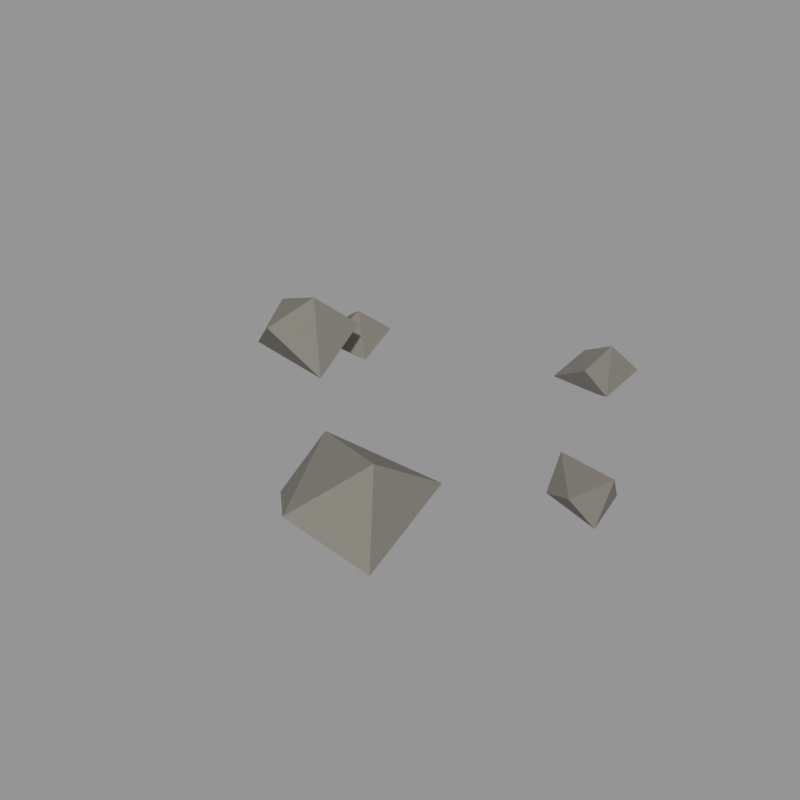 # Source: rock_02.blend  (saved by Blender 5.2.45; exported with 4.5.12 LTS)
import bpy
from mathutils import Matrix  # noqa: F401  (used for matrix-valued properties, if any)

bpy.ops.wm.read_factory_settings(use_empty=True)
scene = bpy.context.scene
scene.name = 'Scene'

# ---- materials (node trees are filled in below, after node groups)
mat_stone_grey = bpy.data.materials.new('stone_grey')
mat_stone_grey.use_backface_culling = True
mat_stone_grey.diffuse_color = (0.1946, 0.1812, 0.1559, 1.0)

# ---- material node trees
mat_stone_grey.use_nodes = True; mat_stone_grey.node_tree.nodes.clear()
_N = mat_stone_grey.node_tree.nodes; _L = mat_stone_grey.node_tree.links
n0 = _N.new('ShaderNodeBsdfPrincipled'); n0.name = 'Principled BSDF'; n0.location = (-200, 100)
n0.inputs[0].default_value = (0.1946, 0.1812, 0.1559, 1.0)
n0.inputs[2].default_value = 0.85
n0.inputs[10].default_value = 0.005
n1 = _N.new('ShaderNodeOutputMaterial'); n1.name = 'Material Output'; n1.location = (200, 100)
_L.new(n0.outputs[0], n1.inputs[0])
n1.is_active_output = True

# ---- meshes
me_02 = bpy.data.meshes.new('石头_02')
me_02.from_pydata([(-0.3864, 0.1091, 0.2679), (-0.5664, 0.1691, 0.1995), (-0.4548, 0.0005674, 0.197), (-0.3337, 0.2242, 0.1686), (-0.5939, 0.09208, 0.0867), (-0.316, 0.05191, 0.0737), (-0.4654, 0.1781, 0.002454), (0.2531, -0.3864, 0.2238), (0.02417, -0.2875, 0.1785), (0.1639, -0.5615, 0.1484), (0.2959, -0.2147, 0.1149), (0.000572, -0.41, 0.07009), (0.3244, -0.4845, 0.03582), (0.1307, -0.3151, 0.01492), (0.2977, 0.4841, 0.1951), (0.2036, 0.5128, 0.146), (0.2568, 0.4289, 0.1328), (0.337, 0.5615, 0.1122), (0.1411, 0.4697, 0.06711), (0.3082, 0.4618, 0.06207), (0.2449, 0.5298, 0.02274), (-0.4215, 0.3229, 0.152), (-0.5138, 0.3803, 0.09495), (-0.4348, 0.208, 0.09138), (-0.3744, 0.4066, 0.08309), (-0.5053, 0.3097, 0.02267), (-0.364, 0.285, 0.03089), (-0.4359, 0.3825, 0.0), (0.5939, -0.005055, 0.1415), (0.4233, 0.05661, 0.1206), (0.5212, -0.06302, 0.09077), (0.5735, 0.05266, 0.06626), (0.4352, -0.01469, 0.05085), (0.5738, -0.035, 0.02413), (0.4911, 0.03866, 0.01087)], [], [(1, 3, 6), (3, 5, 6), (5, 4, 6), (4, 1, 6), (4, 2, 1), (2, 0, 1), (0, 3, 1), (0, 5, 3), (0, 2, 5), (2, 4, 5), (12, 9, 11), (9, 8, 11), (8, 13, 11), (13, 12, 11), (13, 10, 12), (10, 7, 12), (7, 9, 12), (7, 8, 9), (10, 13, 8), (7, 10, 8), (15, 17, 20), (17, 19, 20), (19, 18, 20), (18, 15, 20), (18, 16, 15), (16, 14, 15), (14, 17, 15), (14, 19, 17), (14, 16, 19), (16, 18, 19), (23, 26, 21), (26, 24, 21), (24, 22, 21), (22, 23, 21), (22, 25, 23), (25, 26, 23), (25, 27, 26), (27, 24, 26), (27, 22, 24), (27, 25, 22), (32, 29, 34), (29, 31, 34), (31, 33, 34), (33, 32, 34), (33, 30, 32), (30, 29, 32), (30, 28, 29), (28, 31, 29), (28, 33, 31), (28, 30, 33)])
me_02.materials.append(mat_stone_grey)
me_02.update()

# ---- objects
ob_02 = bpy.data.objects.new('石头_02', me_02)

# ---- transforms, parenting, visibility, modifiers, constraints
ob_02.location = (0.0, 0.0, 0.0)

# ---- collection membership
scene.collection.objects.link(ob_02)

# ---- scene / render settings (as saved in the file)
scene.frame_start = 1; scene.frame_end = 250; scene.frame_set(1)
scene.render.engine = 'CYCLES'
scene.render.resolution_x = 640
scene.render.resolution_y = 640
scene.render.bake_bias = 0.0
scene.render.bake_samples = 0
scene.render.compositor_device = 'GPU'
scene.cycles.samples = 24
scene.eevee.use_volume_custom_range = False
scene.eevee.fast_gi_thickness_near = 0.1
scene.eevee.fast_gi_thickness_far = 0.0
scene.eevee.ray_tracing_options.screen_trace_thickness = 0.1
scene.view_settings.view_transform = 'Standard'
bpy.context.view_layer.update()

# ---- added for rendering (the .blend has no active camera and no usable light): camera, sun + grey world if the file has none
cam_auto = bpy.data.cameras.new('AutoCamera')
cam_auto.lens = 50.0
cam_auto.sensor_width = 36.0
cam_auto.clip_end = 1000.0
ob_auto_camera = bpy.data.objects.new('AutoCamera', cam_auto)
scene.collection.objects.link(ob_auto_camera)
ob_auto_camera.location = (1.53258, -1.8391, 1.36003)
ob_auto_camera.rotation_euler = (1.09748, -7.21219e-08, 0.694738)
scene.camera = ob_auto_camera
light_auto_sun = bpy.data.lights.new('AutoSun', 'SUN')
light_auto_sun.energy = 3.0
light_auto_sun.angle = 0.0523599
ob_auto_sun = bpy.data.objects.new('AutoSun', light_auto_sun)
scene.collection.objects.link(ob_auto_sun)
ob_auto_sun.rotation_euler = (0.872665, 0.174533, 0.523599)
if scene.world is None:
    world_auto = bpy.data.worlds.new('AutoWorld')
    world_auto.color = (0.3, 0.3, 0.3)
    scene.world = world_auto
bpy.context.view_layer.update()
